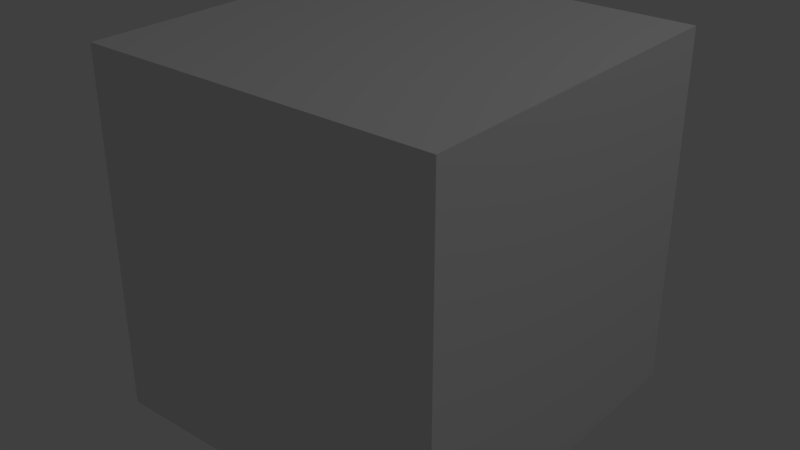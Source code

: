 # Source: textBoujou1.blend  (saved by Blender 2.78.0; exported with 4.5.12 LTS)
import bpy
from mathutils import Matrix  # noqa: F401  (used for matrix-valued properties, if any)

bpy.ops.wm.read_factory_settings(use_empty=True)
scene = bpy.context.scene
scene.name = 'Scene'

# ---- collections
col_collection_1 = bpy.data.collections.new('Collection 1'); scene.collection.children.link(col_collection_1)

# ---- materials (node trees are filled in below, after node groups)
mat_material = bpy.data.materials.new('Material')
mat_material.alpha_threshold = 0.0
mat_material.use_transparent_shadow = False
mat_material.roughness = 0.5
mat_material.line_color = (0.0, 0.0, 0.0, 1.0)

# ---- material node trees

# ---- world
world_world = bpy.data.worlds.new('World'); scene.world = world_world
world_world.color = (0.05088, 0.05088, 0.05088)
world_world.use_sun_shadow = False
world_world.sun_shadow_jitter_overblur = 0.0
world_world.cycles.sampling_method = 'MANUAL'

# ---- cameras
cam_camera_020 = bpy.data.cameras.new('Camera.020')
cam_camera_020.clip_end = 100.0
cam_camera_020.lens = 35.0
cam_camera_020.sensor_width = 32.0
cam_camera_020.sensor_height = 18.0
cam_camera_020.display_size = 2.0
cam_camera_020.dof.focus_distance = 0.0
cam_camera_020.dof.aperture_fstop = 128.0
cam_camera_020.dof.aperture_blades = 6
cam_camera_019 = bpy.data.cameras.new('Camera.019')
cam_camera_019.clip_end = 100.0
cam_camera_019.lens = 35.0
cam_camera_019.sensor_width = 32.0
cam_camera_019.sensor_height = 18.0
cam_camera_019.display_size = 2.0
cam_camera_019.dof.focus_distance = 0.0
cam_camera_019.dof.aperture_fstop = 128.0
cam_camera_019.dof.aperture_blades = 6
cam_camera = bpy.data.cameras.new('Camera')
cam_camera.clip_end = 100.0
cam_camera.lens = 35.0
cam_camera.sensor_width = 32.0
cam_camera.sensor_height = 18.0
cam_camera.ortho_scale = 7.314
cam_camera.dof.focus_distance = 0.0
cam_camera.dof.aperture_fstop = 128.0

# ---- lights
light_lamp = bpy.data.lights.new('Lamp', 'POINT')
light_lamp.transmission_factor = 0.0
light_lamp.cutoff_distance = 30.0
light_lamp.energy = 100.0
light_lamp.shadow_buffer_clip_start = 1.001
light_lamp.shadow_soft_size = 0.1
light_lamp.shadow_maximum_resolution = 0.006
light_lamp.use_absolute_resolution = True

# ---- meshes
me_cube = bpy.data.meshes.new('Cube')
me_cube.from_pydata([(1.0, 1.0, -1.0), (1.0, -1.0, -1.0), (-1.0, -1.0, -1.0), (-1.0, 1.0, -1.0), (1.0, 1.0, 1.0), (1.0, -1.0, 1.0), (-1.0, -1.0, 1.0), (-1.0, 1.0, 1.0)], [], [(0, 1, 2, 3), (4, 7, 6, 5), (0, 4, 5, 1), (1, 5, 6, 2), (2, 6, 7, 3), (4, 0, 3, 7)])
me_cube.materials.append(mat_material)
me_cube.use_remesh_preserve_volume = False
me_cube.use_remesh_preserve_attributes = False
me_cube.use_mirror_vertex_groups = False
me_cube.update()

# ---- objects
ob_camera_003 = bpy.data.objects.new('Camera.003', cam_camera_020)
ob_camera_001 = bpy.data.objects.new('Camera.001', cam_camera_019)
ob_cube = bpy.data.objects.new('Cube', me_cube)
ob_lamp = bpy.data.objects.new('Lamp', light_lamp)
ob_camera = bpy.data.objects.new('Camera', cam_camera)

# ---- transforms, parenting, visibility, modifiers, constraints
ob_camera_003.location = (0.0, 0.0, 0.0)
ob_camera_003.lineart.crease_threshold = 0.0
ob_camera_001.location = (0.0, 0.0, 0.0)
ob_camera_001.lineart.crease_threshold = 0.0
ob_cube.location = (0.0, 0.0, 0.0)
ob_cube.lock_rotations_4d = False
ob_cube.empty_display_type = 'ARROWS'
ob_cube.lineart.crease_threshold = 0.0
ob_lamp.location = (4.076, 1.005, 5.904)
ob_lamp.rotation_euler = (0.6503, 0.05522, 1.866)
ob_lamp.lock_rotations_4d = False
ob_lamp.empty_display_type = 'ARROWS'
ob_lamp.color = (0.0, 0.0, 0.0, 0.0)
ob_lamp.lineart.crease_threshold = 0.0
ob_camera.location = (7.481, -6.508, 5.344)
ob_camera.rotation_euler = (1.109, 0.0, 0.8149)
ob_camera.lock_rotations_4d = False
ob_camera.empty_display_type = 'ARROWS'
ob_camera.color = (0.0, 0.0, 0.0, 0.0)
ob_camera.display_type = 'WIRE'
ob_camera.lineart.crease_threshold = 0.0

# ---- collection membership
col_collection_1.objects.link(ob_camera_003)
col_collection_1.objects.link(ob_camera_001)
col_collection_1.objects.link(ob_cube)
col_collection_1.objects.link(ob_lamp)
col_collection_1.objects.link(ob_camera)

# ---- scene / render settings (as saved in the file)
scene.frame_start = 1; scene.frame_end = 250; scene.frame_set(1)
scene.render.engine = 'BLENDER_EEVEE_NEXT'
scene.render.resolution_percentage = 50
scene.render.dither_intensity = 0.0
scene.cycles.use_denoising = False
scene.cycles.samples = 128
scene.cycles.sampling_pattern = 'TABULATED_SOBOL'
scene.cycles.light_sampling_threshold = 0.0
scene.cycles.use_adaptive_sampling = False
scene.cycles.use_light_tree = False
scene.cycles.blur_glossy = 0.0
scene.cycles.sample_clamp_indirect = 0.0
scene.view_settings.view_transform = 'Standard'
bpy.context.view_layer.update()

# ---- added for rendering (the .blend has no active camera): camera
cam_auto = bpy.data.cameras.new('AutoCamera')
cam_auto.lens = 50.0
cam_auto.sensor_width = 36.0
cam_auto.clip_end = 1000.0
ob_auto_camera = bpy.data.objects.new('AutoCamera', cam_auto)
scene.collection.objects.link(ob_auto_camera)
ob_auto_camera.location = (3.20507, -3.84609, 2.56406)
ob_auto_camera.rotation_euler = (1.09748, -7.21219e-08, 0.694738)
scene.camera = ob_auto_camera
bpy.context.view_layer.update()
